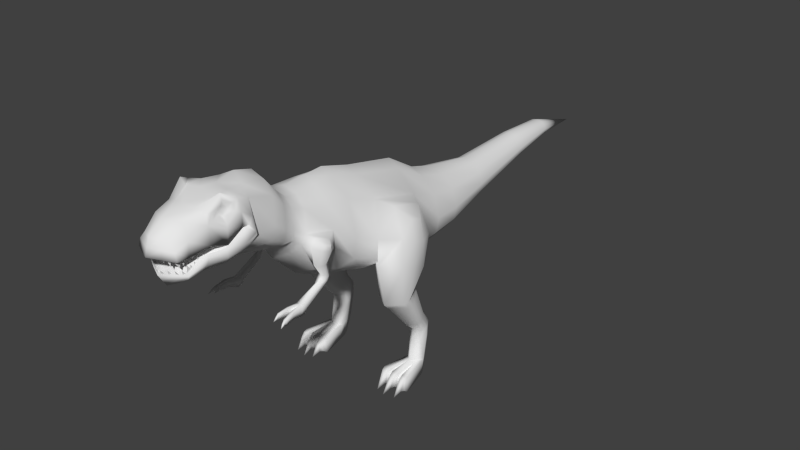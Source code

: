 # Source: tREX.blend  (saved by Blender 2.62.0; exported with 4.5.12 LTS)
import bpy
from mathutils import Matrix  # noqa: F401  (used for matrix-valued properties, if any)

bpy.ops.wm.read_factory_settings(use_empty=True)
scene = bpy.context.scene
scene.name = 'Scene'

# ---- collections
col_collection_1 = bpy.data.collections.new('Collection 1'); scene.collection.children.link(col_collection_1)

# ---- materials (node trees are filled in below, after node groups)
mat_material = bpy.data.materials.new('Material')
mat_material.alpha_threshold = 0.0
mat_material.use_transparent_shadow = False
mat_material.roughness = 0.5
mat_material.line_color = (0.0, 0.0, 0.0, 1.0)

# ---- material node trees

# ---- world
world_world = bpy.data.worlds.new('World'); scene.world = world_world
world_world.color = (0.05088, 0.05088, 0.05088)
world_world.use_sun_shadow = False
world_world.sun_shadow_jitter_overblur = 0.0
world_world.cycles.sampling_method = 'MANUAL'
world_world.cycles.sample_map_resolution = 256

# ---- meshes
me_cube = bpy.data.meshes.new('Cube')
me_cube.from_pydata([(3.023, -22.31, 9.109), (2.174, -27.98, 8.141), (2.785, -22.37, 11.44), (1.362, -27.88, 9.546), (2.165, -20.84, 10.77), (3.111, -21.73, 9.088), (3.13, -21.87, 9.084), (2.729, -20.67, 7.701), (2.693, -21.76, 6.945), (3.034, -22.24, 9.039), (2.19, -27.07, 6.658), (1.354, -26.79, 5.86), (0.0, -22.02, 9.731), (0.0, -29.09, 8.303), (0.0, -22.02, 11.77), (0.0, -28.63, 9.794), (0.0, -20.18, 12.14), (0.0, -21.29, 9.231), (0.0, -21.25, 8.799), (0.0, -21.45, 6.464), (0.0, -21.93, 7.96), (0.0, -28.22, 6.453), (0.0, -27.48, 5.257), (2.822, -23.65, 8.064), (2.195, -23.58, 12.12), (0.0, -23.69, 9.393), (0.0, -23.58, 11.98), (2.605, -25.11, 8.513), (2.036, -24.91, 10.79), (0.0, -25.5, 9.027), (0.0, -25.28, 11.26), (2.32, -27.01, 8.196), (1.618, -26.58, 10.53), (0.0, -27.87, 8.548), (0.0, -27.3, 10.84), (2.789, -23.88, 7.912), (2.392, -23.65, 6.433), (0.0, -23.97, 7.757), (0.0, -23.65, 5.711), (2.372, -25.09, 7.82), (1.924, -25.4, 6.358), (0.0, -27.38, 6.802), (0.0, -25.62, 5.613), (3.076, -22.39, 10.4), (1.928, -27.93, 8.844), (3.001, -21.28, 9.625), (3.36, -21.27, 8.392), (3.192, -22.26, 7.715), (1.932, -26.93, 6.259), (0.0, -28.86, 9.048), (0.0, -27.85, 5.855), (2.78, -23.62, 9.361), (2.242, -24.94, 9.978), (2.129, -26.79, 9.363), (2.814, -23.76, 7.071), (2.257, -25.31, 6.914), (2.396, -23.64, 10.25), (2.307, -23.95, 10.48), (2.464, -23.16, 10.57), (2.167, -23.96, 10.8), (2.319, -23.17, 10.95), (2.26, -23.63, 11.11), (2.834, -23.63, 9.765), (2.313, -24.58, 10.22), (2.857, -22.76, 10.53), (2.181, -24.5, 10.82), (2.696, -22.8, 11.2), (2.453, -23.62, 11.62), (1.589, -22.17, 9.42), (1.164, -28.53, 8.222), (1.469, -22.2, 11.71), (0.7577, -28.26, 9.67), (1.284, -20.51, 11.49), (1.632, -21.51, 9.16), (1.642, -21.56, 8.941), (1.514, -21.61, 6.705), (1.594, -22.09, 8.5), (1.172, -27.65, 6.555), (0.7539, -27.14, 5.558), (1.488, -23.67, 8.728), (1.629, -23.58, 11.6), (1.379, -25.31, 8.77), (1.095, -25.09, 11.03), (1.237, -27.44, 8.372), (0.8858, -26.94, 10.68), (1.471, -23.92, 7.835), (1.336, -23.65, 5.97), (1.263, -26.23, 7.311), (0.9879, -25.41, 5.897), (1.041, -28.4, 8.946), (1.043, -27.39, 6.057), (1.594, -19.92, 5.86), (1.32, -18.38, 11.16), (0.0, -20.25, 4.852), (0.0, -18.4, 11.62), (2.999, -19.46, 6.753), (3.041, -19.09, 7.995), (2.369, -18.54, 10.12), (2.239, -17.22, 8.714), (2.789, -17.66, 6.979), (2.754, -17.97, 5.964), (0.0, -17.09, 9.941), (0.0, -18.61, 4.411), (1.383, -17.08, 9.565), (1.606, -18.34, 5.235), (1.604, -17.29, 4.923), (1.403, -16.17, 8.807), (0.0, -17.54, 4.184), (0.0, -16.18, 9.144), (2.633, -16.96, 5.578), (2.664, -16.69, 6.488), (2.172, -16.28, 8.044), (2.312, -15.14, 7.668), (2.914, -15.64, 5.766), (2.876, -16.15, 4.994), (0.0, -15.01, 9.013), (0.0, -16.68, 2.951), (1.373, -15.0, 8.601), (1.618, -16.23, 3.854), (2.301, -13.98, 1.724), (1.238, -12.7, 8.562), (0.0, -14.09, 0.4651), (0.0, -12.78, 9.131), (3.784, -13.56, 4.228), (3.505, -13.11, 5.333), (2.619, -12.74, 7.247), (2.913, -10.66, 7.056), (4.196, -11.08, 3.975), (4.115, -11.39, 2.164), (0.0, -10.7, 9.195), (0.0, -12.19, -0.4298), (0.9115, -10.61, 8.55), (2.451, -11.7, 0.7118), (2.466, -8.591, -0.5248), (0.833, -7.386, 7.519), (0.0, -9.127, -1.493), (0.0, -7.49, 8.229), (4.45, -7.648, 0.6709), (4.547, -8.798, 3.063), (3.016, -7.442, 5.876), (2.861, -1.959, 4.314), (4.072, -1.529, 1.814), (3.995, -3.826, -0.1652), (0.0, -2.014, 7.032), (0.0, -3.305, -2.7), (0.9727, -1.893, 6.212), (2.086, -3.302, -1.891), (2.346, 0.1965, -1.687), (1.237, 1.26, 4.453), (0.0, 0.182, -2.349), (0.0, 1.167, 5.079), (3.544, 0.4984, -0.2786), (3.603, 0.8024, 1.096), (2.678, 1.209, 3.004), (2.547, 4.145, 2.505), (3.302, 3.812, 0.9457), (3.254, 3.564, -0.177), (0.0, 4.11, 4.199), (0.0, 3.306, -1.868), (1.37, 4.186, 3.688), (2.275, 3.317, -1.327), (1.527, 9.065, -0.4445), (0.9285, 9.639, 2.87), (0.0, 9.057, -0.8023), (0.0, 9.589, 3.208), (2.174, 9.228, 0.3155), (2.205, 9.392, 1.057), (1.707, 9.612, 2.088), (1.207, 17.04, 2.813), (1.532, 16.99, 2.13), (1.511, 16.95, 1.637), (0.0, 16.93, 3.532), (0.0, 16.94, 0.9022), (0.7014, 16.99, 3.319), (1.091, 16.91, 1.133), (0.8025, 22.11, 1.9), (0.5727, 22.15, 3.191), (0.0, 22.12, 1.764), (0.0, 22.11, 3.317), (1.051, 22.13, 2.198), (1.063, 22.15, 2.489), (0.8714, 22.18, 2.892), (0.0, 28.15, 1.511), (5.491, -4.246, 3.614), (6.204, -4.706, 1.837), (6.164, -5.868, 2.194), (5.526, -5.534, 4.024), (4.26, -3.102, 4.298), (5.549, -3.132, 1.826), (5.623, -6.886, 2.629), (4.355, -6.488, 5.284), (6.134, -7.4, 0.3641), (5.511, -3.501, -0.7597), (6.164, -5.868, -0.3909), (6.204, -4.706, -0.7481), (2.085, -4.556, -0.5419), (4.072, -2.188, -0.7714), (4.547, -8.912, 0.478), (2.366, -6.918, -0.0252), (3.252, -7.261, -3.582), (4.699, -8.227, -3.645), (3.931, -4.666, -2.343), (3.424, -6.07, -3.127), (5.91, -6.067, -3.242), (6.192, -6.683, -3.415), (5.293, -5.106, -2.931), (6.022, -7.257, -3.514), (6.022, -6.722, -4.049), (5.293, -4.571, -3.466), (6.192, -6.148, -3.95), (5.91, -5.532, -3.777), (3.441, -5.534, -3.661), (3.948, -4.13, -2.876), (4.699, -7.692, -4.18), (3.269, -6.725, -4.115), (3.891, -4.689, -6.919), (4.791, -5.293, -7.038), (4.313, -3.143, -5.97), (3.996, -3.972, -6.555), (5.555, -3.966, -6.643), (5.733, -4.34, -6.792), (5.166, -3.385, -6.384), (5.626, -4.694, -6.892), (5.412, -4.083, -7.806), (5.15, -2.562, -7.574), (5.675, -3.504, -7.777), (5.51, -3.137, -7.707), (4.089, -3.125, -7.622), (4.387, -2.27, -7.235), (4.803, -4.415, -7.834), (3.986, -3.841, -7.827), (4.02, -3.856, -8.778), (4.803, -4.426, -8.703), (4.428, -2.218, -8.417), (4.126, -3.118, -8.677), (5.51, -3.144, -8.761), (5.675, -3.517, -8.778), (5.15, -2.556, -8.712), (5.402, -4.064, -8.699), (5.283, -4.853, -12.56), (5.15, -3.268, -12.52), (5.675, -4.229, -12.58), (5.51, -3.856, -12.57), (4.261, -3.822, -12.48), (4.564, -3.161, -12.44), (4.732, -5.138, -12.51), (4.155, -4.56, -12.58), (5.329, -4.495, -11.04), (5.675, -3.943, -11.06), (4.732, -4.852, -10.98), (5.51, -3.57, -11.04), (5.15, -2.982, -10.99), (4.509, -2.639, -10.85), (4.207, -3.54, -10.96), (4.101, -4.277, -11.06), (3.611, -7.029, -11.09), (3.597, -6.983, -12.64), (4.414, -6.93, -12.7), (4.411, -6.941, -11.08), (4.702, -7.17, -11.06), (4.698, -7.149, -12.61), (5.383, -7.198, -12.61), (5.375, -7.181, -11.06), (5.677, -7.034, -11.15), (5.623, -7.017, -12.79), (6.35, -7.015, -12.67), (6.296, -7.027, -11.12), (4.076, -8.587, -12.6), (6.035, -8.591, -12.63), (4.951, -8.829, -12.64), (3.875, -7.808, -11.49), (4.272, -7.764, -11.48), (4.273, -7.758, -12.29), (3.868, -7.785, -12.26), (4.831, -7.999, -11.58), (5.159, -8.004, -11.58), (5.163, -8.013, -12.33), (4.829, -7.989, -12.34), (5.875, -7.812, -11.53), (6.182, -7.809, -11.52), (6.209, -7.803, -12.28), (5.848, -7.804, -12.34), (3.72, -7.42, -11.18), (4.341, -7.351, -11.17), (4.343, -7.343, -12.43), (3.71, -7.385, -12.38), (4.776, -7.558, -11.2), (5.257, -7.566, -11.2), (5.263, -7.578, -12.31), (4.773, -7.543, -12.31), (5.786, -7.423, -11.23), (6.265, -7.418, -11.21), (6.308, -7.409, -12.41), (5.744, -7.411, -12.5), (4.449, -14.43, 4.303), (4.522, -14.49, 4.823), (4.262, -14.98, 4.912), (4.23, -15.23, 4.458), (4.005, -14.13, 5.141), (4.116, -13.69, 4.266), (3.553, -15.8, 4.827), (3.597, -15.32, 5.491), (3.675, -15.66, 3.185), (3.994, -14.43, 3.133), (4.058, -15.3, 3.051), (4.182, -14.84, 3.064), (3.53, -14.67, 2.945), (3.401, -15.49, 2.997), (3.466, -14.98, 2.208), (3.406, -14.55, 2.095), (4.059, -14.43, 1.827), (3.979, -14.72, 1.854), (3.937, -14.16, 1.84), (3.732, -14.94, 1.967), (3.736, -15.05, 1.681), (3.933, -14.35, 1.39), (3.973, -14.87, 1.527), (4.049, -14.6, 1.437), (3.413, -14.98, 1.133), (3.481, -15.5, 1.352), (3.29, -17.47, 0.3744), (3.289, -17.06, -0.01213), (4.049, -17.09, -0.007261), (4.033, -17.48, 0.1931), (3.692, -16.91, -0.1479), (3.667, -17.42, 0.3781), (3.685, -17.71, -0.4608), (3.701, -17.05, -0.335), (4.033, -17.66, -0.5291), (4.049, -17.21, -0.3793), (3.386, -17.18, -0.3641), (3.311, -17.75, -0.4918), (4.262, -20.25, -0.3845), (3.459, -20.25, -0.03512), (3.924, -18.61, 0.4503), (4.156, -18.64, 0.3081), (3.937, -18.76, -0.1979), (4.156, -18.71, -0.2445), (3.371, -18.63, 0.5616), (3.594, -18.6, 0.5672), (3.384, -18.76, -0.05713), (3.606, -18.74, -0.03347), (4.053, -19.68, 0.1673), (4.247, -19.66, 0.04914), (4.064, -19.62, -0.2512), (4.247, -19.54, -0.4032), (3.381, -19.67, 0.4834), (3.557, -19.65, 0.4961), (3.391, -19.6, -0.01031), (3.567, -19.59, 0.01282), (3.404, -19.97, 0.2291), (3.523, -19.95, 0.2386), (3.41, -19.93, 0.0279), (3.529, -19.93, 0.04399), (4.146, -19.99, -0.07509), (4.266, -19.97, -0.147), (4.153, -19.95, -0.2797), (4.266, -19.92, -0.293), (-1.777, -27.45, 7.302), (-1.741, -28.13, 8.253), (-2.007, -27.64, 8.341), (-2.053, -27.23, 8.409), (-1.918, -27.58, 8.241), (-1.879, -27.19, 7.463), (-1.879, -26.82, 7.735), (-1.992, -27.16, 8.377), (-2.053, -26.82, 8.546), (-2.053, -26.37, 8.646), (-2.053, -26.95, 8.477), (-1.879, -26.31, 7.72), (-1.879, -25.93, 7.955), (-2.053, -26.34, 8.614), (-2.053, -25.85, 8.756), (-2.053, -25.48, 8.832), (-2.053, -25.92, 8.663), (-1.879, -25.57, 8.048), (-1.371, -27.97, 7.523), (-1.212, -28.29, 8.345), (-1.576, -28.12, 8.514), (-0.6056, -27.68, 6.23), (-0.9742, -27.5, 6.401), (-0.7672, -27.86, 6.98), (-0.2664, -28.15, 6.943), (-0.4809, -27.77, 6.378), (-0.09812, -27.92, 6.208), (-1.973, -25.45, 7.787), (-1.926, -25.07, 7.17), (-1.868, -25.5, 6.987), (-1.868, -26.0, 6.952), (-1.926, -25.57, 7.134), (-1.973, -25.95, 7.752), (-1.973, -26.31, 7.519), (-1.926, -25.93, 6.901), (-1.868, -26.36, 6.719), (-1.868, -26.71, 6.593), (-1.926, -26.28, 6.776), (-1.973, -26.67, 7.393), (-1.973, -26.97, 7.447), (-1.926, -26.59, 6.829), (-1.868, -27.02, 6.647), (-1.581, -27.09, 6.289), (-1.935, -26.81, 6.471), (-1.782, -27.35, 7.089), (-1.321, -27.66, 7.053), (-1.542, -27.26, 6.471), (-1.149, -27.31, 6.271), (-0.9908, -28.42, 8.617), (-0.5672, -28.53, 8.387), (-0.9491, -28.21, 7.809), (-0.297, -28.36, 7.794), (-0.1439, -28.77, 8.633), (-0.7194, -28.57, 8.718)], [], [(2, 43, 45, 4), (43, 0, 5, 45), (4, 45, 46, 7), (45, 5, 6, 46), (7, 46, 47, 8), (46, 6, 9, 47), (0, 43, 51, 23), (52, 27, 23, 51), (32, 53, 52, 28), (53, 31, 27, 52), (3, 44, 53, 32), (44, 1, 31, 53), (35, 54, 47, 9), (54, 36, 8, 47), (39, 55, 54, 35), (55, 40, 36, 54), (10, 48, 55, 39), (48, 11, 40, 55), (59, 57, 56, 61), (61, 56, 58, 60), (51, 62, 63, 52), (62, 56, 57, 63), (43, 64, 62, 51), (64, 58, 56, 62), (52, 63, 65, 28), (63, 57, 59, 65), (2, 66, 64, 43), (66, 60, 58, 64), (28, 65, 67, 24), (65, 59, 61, 67), (24, 67, 66, 2), (67, 61, 60, 66), (14, 70, 72, 16), (70, 2, 4, 72), (0, 68, 73, 5), (68, 12, 17, 73), (5, 73, 74, 6), (73, 17, 18, 74), (6, 74, 76, 9), (74, 18, 20, 76), (68, 0, 23, 79), (79, 25, 12, 68), (26, 80, 70, 14), (80, 24, 2, 70), (25, 79, 81, 29), (79, 23, 27, 81), (30, 82, 80, 26), (82, 28, 24, 80), (33, 83, 69, 13), (83, 31, 1, 69), (29, 81, 83, 33), (81, 27, 31, 83), (34, 84, 82, 30), (84, 32, 28, 82), (15, 71, 84, 34), (71, 3, 32, 84), (37, 85, 76, 20), (85, 35, 9, 76), (36, 86, 75, 8), (86, 38, 19, 75), (41, 87, 85, 37), (87, 39, 35, 85), (21, 77, 87, 41), (77, 10, 39, 87), (40, 88, 86, 36), (88, 42, 38, 86), (11, 78, 88, 40), (78, 22, 42, 88), (49, 89, 71, 15), (89, 44, 3, 71), (13, 69, 89, 49), (69, 1, 44, 89), (50, 90, 77, 21), (90, 48, 10, 77), (22, 78, 90, 50), (78, 11, 48, 90), (75, 19, 93, 91), (8, 75, 91, 95), (16, 72, 92, 94), (72, 4, 97, 92), (7, 8, 95, 96), (4, 7, 96, 97), (97, 96, 99, 98), (96, 95, 100, 99), (92, 97, 98, 103), (94, 92, 103, 101), (95, 91, 104, 100), (91, 93, 102, 104), (104, 102, 107, 105), (100, 104, 105, 109), (101, 103, 106, 108), (103, 98, 111, 106), (99, 100, 109, 110), (98, 99, 110, 111), (111, 110, 113, 112), (110, 109, 114, 113), (106, 111, 112, 117), (108, 106, 117, 115), (109, 105, 118, 114), (105, 107, 116, 118), (118, 116, 121, 119), (114, 118, 119, 123), (115, 117, 120, 122), (117, 112, 125, 120), (112, 113, 124, 125), (125, 124, 127, 126), (124, 123, 128, 127), (120, 125, 126, 131), (122, 120, 131, 129), (123, 119, 132, 128), (119, 121, 130, 132), (132, 130, 135, 133), (128, 132, 133, 137), (129, 131, 134, 136), (131, 126, 139, 134), (127, 128, 137, 138), (126, 127, 138, 139), (134, 139, 140, 145), (136, 134, 145, 143), (137, 133, 146, 142), (133, 135, 144, 146), (146, 144, 149, 147), (142, 146, 147, 151), (143, 145, 148, 150), (145, 140, 153, 148), (141, 142, 151, 152), (140, 141, 152, 153), (153, 152, 155, 154), (152, 151, 156, 155), (148, 153, 154, 159), (150, 148, 159, 157), (151, 147, 160, 156), (147, 149, 158, 160), (160, 158, 163, 161), (156, 160, 161, 165), (157, 159, 162, 164), (159, 154, 167, 162), (155, 156, 165, 166), (154, 155, 166, 167), (167, 166, 169, 168), (166, 165, 170, 169), (162, 167, 168, 173), (164, 162, 173, 171), (165, 161, 174, 170), (161, 163, 172, 174), (174, 172, 177, 175), (170, 174, 175, 179), (171, 173, 176, 178), (173, 168, 181, 176), (169, 170, 179, 180), (168, 169, 180, 181), (181, 180, 182), (180, 179, 182), (176, 181, 182), (178, 176, 182), (179, 175, 182), (175, 177, 182), (183, 186, 185, 184), (140, 187, 188, 141), (187, 183, 184, 188), (138, 189, 190, 139), (189, 185, 186, 190), (139, 190, 187, 140), (190, 186, 183, 187), (185, 189, 191, 193), (189, 138, 197, 191), (188, 184, 194, 192), (141, 188, 192, 196), (184, 185, 193, 194), (142, 141, 196, 195), (137, 142, 195, 198), (138, 137, 198, 197), (197, 198, 199, 200), (198, 195, 202, 199), (195, 196, 201, 202), (194, 193, 204, 203), (196, 192, 205, 201), (192, 194, 203, 205), (191, 197, 200, 206), (193, 191, 206, 204), (204, 206, 207, 209), (206, 200, 213, 207), (205, 203, 210, 208), (201, 205, 208, 212), (203, 204, 209, 210), (202, 201, 212, 211), (199, 202, 211, 214), (200, 199, 214, 213), (213, 214, 215, 216), (214, 211, 218, 215), (211, 212, 217, 218), (210, 209, 220, 219), (212, 208, 221, 217), (208, 210, 219, 221), (207, 213, 216, 222), (209, 207, 222, 220), (220, 222, 223, 225), (222, 216, 229, 223), (221, 219, 226, 224), (217, 221, 224, 228), (219, 220, 225, 226), (218, 217, 228, 227), (215, 218, 227, 230), (216, 215, 230, 229), (229, 230, 231, 232), (230, 227, 234, 231), (227, 228, 233, 234), (226, 225, 236, 235), (228, 224, 237, 233), (224, 226, 235, 237), (223, 229, 232, 238), (225, 223, 238, 236), (238, 247, 248, 236), (232, 249, 247, 238), (235, 250, 251, 237), (250, 242, 240, 251), (237, 251, 252, 233), (251, 240, 244, 252), (236, 248, 250, 235), (248, 241, 242, 250), (233, 252, 253, 234), (252, 244, 243, 253), (234, 253, 254, 231), (253, 243, 246, 254), (231, 254, 249, 232), (246, 256, 255, 254), (245, 257, 256, 246), (249, 258, 257, 245), (254, 255, 258, 249), (245, 260, 259, 249), (239, 261, 260, 245), (247, 262, 261, 239), (249, 259, 262, 247), (239, 264, 263, 247), (241, 265, 264, 239), (248, 266, 265, 241), (247, 263, 266, 248), (270, 267, 271), (271, 267, 272), (272, 267, 273), (273, 267, 270), (274, 269, 275), (275, 269, 276), (276, 269, 277), (277, 269, 274), (278, 268, 279), (279, 268, 280), (280, 268, 281), (281, 268, 278), (255, 282, 283, 258), (282, 270, 271, 283), (258, 283, 284, 257), (283, 271, 272, 284), (257, 284, 285, 256), (284, 272, 273, 285), (256, 285, 282, 255), (285, 273, 270, 282), (259, 286, 287, 262), (286, 274, 275, 287), (262, 287, 288, 261), (287, 275, 276, 288), (261, 288, 289, 260), (288, 276, 277, 289), (260, 289, 286, 259), (289, 277, 274, 286), (263, 290, 291, 266), (290, 278, 279, 291), (266, 291, 292, 265), (291, 279, 280, 292), (265, 292, 293, 264), (292, 280, 281, 293), (264, 293, 290, 263), (293, 281, 278, 290), (294, 295, 296, 297), (124, 298, 299, 123), (298, 295, 294, 299), (114, 300, 301, 113), (300, 297, 296, 301), (113, 301, 298, 124), (301, 296, 295, 298), (300, 114, 307, 302), (297, 300, 302, 304), (123, 299, 303, 306), (299, 294, 305, 303), (294, 297, 304, 305), (114, 123, 306, 307), (307, 306, 309, 308), (305, 304, 311, 310), (303, 305, 310, 312), (306, 303, 312, 309), (304, 302, 313, 311), (302, 307, 308, 313), (313, 308, 319, 314), (311, 313, 314, 316), (309, 312, 315, 318), (312, 310, 317, 315), (310, 311, 316, 317), (308, 309, 318, 319), (319, 318, 321, 320), (317, 316, 323, 322), (315, 317, 322, 324), (318, 315, 324, 321), (316, 314, 325, 323), (314, 319, 320, 325), (321, 324, 327, 330), (324, 322, 329, 327), (322, 323, 328, 329), (320, 321, 330, 331), (325, 334, 335, 323), (326, 336, 334, 325), (328, 337, 336, 326), (323, 335, 337, 328), (320, 338, 339, 325), (331, 340, 338, 320), (326, 341, 340, 331), (325, 339, 341, 326), (334, 342, 343, 335), (336, 344, 342, 334), (337, 345, 344, 336), (335, 343, 345, 337), (338, 346, 347, 339), (340, 348, 346, 338), (341, 349, 348, 340), (339, 347, 349, 341), (346, 350, 351, 347), (350, 333, 351), (348, 352, 350, 346), (352, 333, 350), (349, 353, 352, 348), (353, 333, 352), (347, 351, 353, 349), (351, 333, 353), (342, 354, 355, 343), (354, 332, 355), (344, 356, 354, 342), (356, 332, 354), (345, 357, 356, 344), (357, 332, 356), (343, 355, 357, 345), (355, 332, 357), (326, 327, 329, 328), (326, 331, 330, 327), (243, 244, 245, 246), (239, 245, 244, 240), (239, 240, 242, 241), (358, 359, 360), (363, 362, 361), (364, 365, 366), (369, 368, 367), (370, 371, 372), (375, 374, 373), (376, 377, 378), (381, 380, 379), (382, 383, 384), (385, 386, 387), (390, 389, 388), (391, 392, 393), (396, 395, 394), (397, 398, 399), (402, 401, 400), (403, 404, 405), (408, 407, 406), (409, 410, 411)])
me_cube.polygons.foreach_set('use_smooth', [True] * 363)
_uv = me_cube.uv_layers.new(name='UVMap')
_uv.uv.foreach_set('vector', [0.8134, 0.6706, 0.8106, 0.6379, 0.8489, 0.6075, 0.874, 0.6627, 0.8106, 0.6379, 0.8049, 0.5942, 0.8268, 0.5888, 0.8489, 0.6075, 0.874, 0.6627, 0.8489, 0.6075, 0.8505, 0.5596, 0.8885, 0.5349, 0.8489, 0.6075, 0.8268, 0.5888, 0.8267, 0.583, 0.8505, 0.5596, 0.8885, 0.5349, 0.8505, 0.5596, 0.8201, 0.528, 0.8466, 0.4938, 0.8505, 0.5596, 0.8267, 0.583, 0.8117, 0.58, 0.8201, 0.528, 0.8049, 0.5942, 0.8106, 0.6379, 0.762, 0.6153, 0.7477, 0.5724, 0.7245, 0.653, 0.7036, 0.6039, 0.7477, 0.5724, 0.762, 0.6153, 0.6755, 0.6913, 0.6573, 0.6525, 0.7245, 0.653, 0.7351, 0.682, 0.6573, 0.6525, 0.6365, 0.6166, 0.7036, 0.6039, 0.7245, 0.653, 0.6217, 0.6808, 0.6148, 0.6513, 0.6573, 0.6525, 0.6755, 0.6913, 0.6148, 0.6513, 0.6039, 0.6283, 0.6365, 0.6166, 0.6573, 0.6525, 0.7548, 0.5263, 0.7648, 0.4952, 0.8201, 0.528, 0.8117, 0.58, 0.7648, 0.4952, 0.7704, 0.4668, 0.8466, 0.4938, 0.8201, 0.528, 0.7064, 0.5133, 0.7023, 0.4758, 0.7648, 0.4952, 0.7548, 0.5263, 0.7023, 0.4758, 0.7006, 0.4486, 0.7704, 0.4668, 0.7648, 0.4952, 0.6329, 0.4582, 0.6411, 0.4411, 0.7023, 0.4758, 0.7064, 0.5133, 0.6411, 0.4411, 0.6476, 0.4152, 0.7006, 0.4486, 0.7023, 0.4758, 0.7644, 0.6671, 0.7612, 0.6579, 0.7679, 0.6484, 0.7762, 0.6705, 0.7762, 0.6705, 0.7679, 0.6484, 0.7836, 0.6531, 0.7853, 0.6635, 0.762, 0.6153, 0.7666, 0.6286, 0.7393, 0.6559, 0.7245, 0.653, 0.7666, 0.6286, 0.7679, 0.6484, 0.7612, 0.6579, 0.7393, 0.6559, 0.8106, 0.6379, 0.7983, 0.6455, 0.7666, 0.6286, 0.762, 0.6153, 0.7983, 0.6455, 0.7836, 0.6531, 0.7679, 0.6484, 0.7666, 0.6286, 0.7245, 0.653, 0.7393, 0.6559, 0.7494, 0.6754, 0.7351, 0.682, 0.7393, 0.6559, 0.7612, 0.6579, 0.7644, 0.6671, 0.7494, 0.6754, 0.8134, 0.6706, 0.8001, 0.6659, 0.7983, 0.6455, 0.8106, 0.6379, 0.8001, 0.6659, 0.7853, 0.6635, 0.7836, 0.6531, 0.7983, 0.6455, 0.7351, 0.682, 0.7494, 0.6754, 0.7826, 0.6817, 0.7866, 0.6924, 0.7494, 0.6754, 0.7644, 0.6671, 0.7762, 0.6705, 0.7826, 0.6817, 0.7866, 0.6924, 0.7826, 0.6817, 0.8001, 0.6659, 0.8134, 0.6706, 0.7826, 0.6817, 0.7762, 0.6705, 0.7853, 0.6635, 0.8001, 0.6659, 0.836, 0.7631, 0.8254, 0.712, 0.8893, 0.7072, 0.9069, 0.7612, 0.8254, 0.712, 0.8134, 0.6706, 0.874, 0.6627, 0.8893, 0.7072, 0.1771, 0.6699, 0.1787, 0.7, 0.1637, 0.7004, 0.1651, 0.6694, 0.1787, 0.7, 0.1815, 0.7332, 0.1637, 0.7346, 0.1637, 0.7004, 0.1651, 0.6694, 0.1637, 0.7004, 0.1591, 0.6997, 0.1613, 0.6678, 0.1637, 0.7004, 0.1637, 0.7346, 0.155, 0.7344, 0.1591, 0.6997, 0.1613, 0.6678, 0.1591, 0.6997, 0.1445, 0.6983, 0.1534, 0.6676, 0.1591, 0.6997, 0.155, 0.7344, 0.1335, 0.7313, 0.1445, 0.6983, 0.1787, 0.7, 0.1771, 0.6699, 0.2108, 0.663, 0.2126, 0.6935, 0.2126, 0.6935, 0.2152, 0.7266, 0.1815, 0.7332, 0.1787, 0.7, 0.7789, 0.7657, 0.78, 0.7097, 0.8254, 0.712, 0.836, 0.7631, 0.78, 0.7097, 0.7866, 0.6924, 0.8134, 0.6706, 0.8254, 0.712, 0.2152, 0.7266, 0.2126, 0.6935, 0.2462, 0.6942, 0.2522, 0.7223, 0.2126, 0.6935, 0.2108, 0.663, 0.2411, 0.6692, 0.2462, 0.6942, 0.7154, 0.7539, 0.7251, 0.7156, 0.78, 0.7097, 0.7789, 0.7657, 0.7251, 0.7156, 0.7351, 0.682, 0.7866, 0.6924, 0.78, 0.7097, 0.3006, 0.7173, 0.2902, 0.6928, 0.3125, 0.6923, 0.3254, 0.7148, 0.2902, 0.6928, 0.2802, 0.6713, 0.2999, 0.6727, 0.3125, 0.6923, 0.2522, 0.7223, 0.2462, 0.6942, 0.2902, 0.6928, 0.3006, 0.7173, 0.2462, 0.6942, 0.2411, 0.6692, 0.2802, 0.6713, 0.2902, 0.6928, 0.6453, 0.7438, 0.6613, 0.7149, 0.7251, 0.7156, 0.7154, 0.7539, 0.6613, 0.7149, 0.6755, 0.6913, 0.7351, 0.682, 0.7251, 0.7156, 0.5897, 0.7243, 0.6068, 0.7003, 0.6613, 0.7149, 0.6453, 0.7438, 0.6068, 0.7003, 0.6217, 0.6808, 0.6755, 0.6913, 0.6613, 0.7149, 0.09434, 0.7181, 0.1046, 0.6898, 0.1445, 0.6983, 0.1335, 0.7313, 0.1046, 0.6898, 0.1134, 0.6644, 0.1534, 0.6676, 0.1445, 0.6983, 0.7704, 0.4668, 0.7714, 0.4227, 0.8562, 0.4423, 0.8466, 0.4938, 0.7714, 0.4227, 0.7742, 0.3698, 0.8647, 0.3808, 0.8562, 0.4423, 0.02572, 0.6976, 0.05709, 0.6799, 0.1046, 0.6898, 0.09434, 0.7181, 0.05709, 0.6799, 0.0875, 0.6651, 0.1134, 0.6644, 0.1046, 0.6898, 0.00791, 0.6926, 0.02537, 0.6728, 0.05709, 0.6799, 0.02572, 0.6976, 0.02537, 0.6728, 0.04185, 0.6558, 0.0875, 0.6651, 0.05709, 0.6799, 0.7006, 0.4486, 0.7025, 0.4062, 0.7714, 0.4227, 0.7704, 0.4668, 0.7025, 0.4062, 0.6968, 0.3651, 0.7742, 0.3698, 0.7714, 0.4227, 0.6476, 0.4152, 0.6359, 0.3887, 0.7025, 0.4062, 0.7006, 0.4486, 0.6359, 0.3887, 0.6236, 0.3567, 0.6968, 0.3651, 0.7025, 0.4062, 0.5677, 0.708, 0.5928, 0.6771, 0.6068, 0.7003, 0.5897, 0.7243, 0.5928, 0.6771, 0.6148, 0.6513, 0.6217, 0.6808, 0.6068, 0.7003, 0.546, 0.6914, 0.5759, 0.6573, 0.5928, 0.6771, 0.5677, 0.708, 0.5759, 0.6573, 0.6039, 0.6283, 0.6148, 0.6513, 0.5928, 0.6771, 0.5986, 0.369, 0.6213, 0.4082, 0.6041, 0.423, 0.5738, 0.3813, 0.6213, 0.4082, 0.6411, 0.4411, 0.6329, 0.4582, 0.6041, 0.423, 0.6236, 0.3567, 0.6359, 0.3887, 0.6213, 0.4082, 0.5986, 0.369, 0.6359, 0.3887, 0.6476, 0.4152, 0.6411, 0.4411, 0.6213, 0.4082, 0.8562, 0.4423, 0.8647, 0.3808, 0.9422, 0.3658, 0.9324, 0.4405, 0.8466, 0.4938, 0.8562, 0.4423, 0.9324, 0.4405, 0.9445, 0.5052, 0.9069, 0.7612, 0.8893, 0.7072, 0.9706, 0.6949, 0.9757, 0.7474, 0.8893, 0.7072, 0.874, 0.6627, 0.9639, 0.6405, 0.9706, 0.6949, 0.8885, 0.5349, 0.8466, 0.4938, 0.9445, 0.5052, 0.9527, 0.5534, 0.874, 0.6627, 0.8885, 0.5349, 0.9527, 0.5534, 0.9639, 0.6405, 0.02141, 0.241, 0.0212, 0.1943, 0.05637, 0.1794, 0.05882, 0.2221, 0.0212, 0.1943, 0.0186, 0.1681, 0.05339, 0.1557, 0.05637, 0.1794, 0.02183, 0.2712, 0.02141, 0.241, 0.05882, 0.2221, 0.05993, 0.2493, 0.0277, 0.2993, 0.02183, 0.2712, 0.05993, 0.2493, 0.06652, 0.2794, 0.0186, 0.1681, 0.009469, 0.1338, 0.04451, 0.1257, 0.05339, 0.1557, 0.009469, 0.1338, 0.0, 0.09487, 0.03483, 0.08768, 0.04451, 0.1257, 0.04451, 0.1257, 0.03483, 0.08768, 0.05746, 0.08295, 0.06827, 0.1203, 0.05339, 0.1557, 0.04451, 0.1257, 0.06827, 0.1203, 0.07827, 0.1489, 0.06652, 0.2794, 0.05993, 0.2493, 0.08534, 0.2389, 0.08973, 0.2705, 0.05993, 0.2493, 0.05882, 0.2221, 0.08407, 0.2129, 0.08534, 0.2389, 0.05637, 0.1794, 0.05339, 0.1557, 0.07827, 0.1489, 0.08117, 0.1723, 0.05882, 0.2221, 0.05637, 0.1794, 0.08117, 0.1723, 0.08407, 0.2129, 0.08407, 0.2129, 0.08117, 0.1723, 0.109, 0.1605, 0.1118, 0.2075, 0.08117, 0.1723, 0.07827, 0.1489, 0.1017, 0.1411, 0.109, 0.1605, 0.08534, 0.2389, 0.08407, 0.2129, 0.1118, 0.2075, 0.1125, 0.2375, 0.08973, 0.2705, 0.08534, 0.2389, 0.1125, 0.2375, 0.113, 0.2677, 0.07827, 0.1489, 0.06827, 0.1203, 0.09744, 0.1035, 0.1017, 0.1411, 0.06827, 0.1203, 0.05746, 0.08295, 0.08321, 0.06524, 0.09744, 0.1035, 0.09744, 0.1035, 0.08321, 0.06524, 0.1486, 0.02685, 0.1587, 0.07909, 0.1017, 0.1411, 0.09744, 0.1035, 0.1587, 0.07909, 0.1623, 0.1368, 0.113, 0.2677, 0.1125, 0.2375, 0.1611, 0.2432, 0.1575, 0.2703, 0.1125, 0.2375, 0.1118, 0.2075, 0.165, 0.2046, 0.1611, 0.2432, 0.1118, 0.2075, 0.109, 0.1605, 0.1657, 0.161, 0.165, 0.2046, 0.165, 0.2046, 0.1657, 0.161, 0.2109, 0.1412, 0.2067, 0.2047, 0.1657, 0.161, 0.1623, 0.1368, 0.2114, 0.1073, 0.2109, 0.1412, 0.1611, 0.2432, 0.165, 0.2046, 0.2067, 0.2047, 0.2023, 0.2526, 0.1575, 0.2703, 0.1611, 0.2432, 0.2023, 0.2526, 0.1987, 0.2744, 0.1623, 0.1368, 0.1587, 0.07909, 0.2049, 0.06592, 0.2114, 0.1073, 0.1587, 0.07909, 0.1486, 0.02685, 0.1901, 0.01347, 0.2049, 0.06592, 0.2049, 0.06592, 0.1901, 0.01347, 0.2555, 0.0, 0.2671, 0.05139, 0.2114, 0.1073, 0.2049, 0.06592, 0.2671, 0.05139, 0.2835, 0.09221, 0.1987, 0.2744, 0.2023, 0.2526, 0.268, 0.2471, 0.2646, 0.2678, 0.2023, 0.2526, 0.2067, 0.2047, 0.2713, 0.1964, 0.268, 0.2471, 0.2109, 0.1412, 0.2114, 0.1073, 0.2835, 0.09221, 0.2553, 0.1323, 0.2067, 0.2047, 0.2109, 0.1412, 0.2553, 0.1323, 0.2713, 0.1964, 0.268, 0.2471, 0.2713, 0.1964, 0.3697, 0.1838, 0.3716, 0.2326, 0.2646, 0.2678, 0.268, 0.2471, 0.3716, 0.2326, 0.3691, 0.2566, 0.2835, 0.09221, 0.2671, 0.05139, 0.3647, 0.04176, 0.347, 0.08562, 0.2671, 0.05139, 0.2555, 0.0, 0.3702, 4.933e-08, 0.3647, 0.04176, 0.3647, 0.04176, 0.3702, 4.933e-08, 0.4375, 0.01433, 0.4277, 0.06042, 0.347, 0.08562, 0.3647, 0.04176, 0.4277, 0.06042, 0.4267, 0.09626, 0.3691, 0.2566, 0.3716, 0.2326, 0.4364, 0.2057, 0.437, 0.233, 0.3716, 0.2326, 0.3697, 0.1838, 0.4346, 0.1655, 0.4364, 0.2057, 0.3804, 0.1292, 0.347, 0.08562, 0.4267, 0.09626, 0.4286, 0.1231, 0.3697, 0.1838, 0.3804, 0.1292, 0.4286, 0.1231, 0.4346, 0.1655, 0.4346, 0.1655, 0.4286, 0.1231, 0.487, 0.1264, 0.4928, 0.1596, 0.4286, 0.1231, 0.4267, 0.09626, 0.4844, 0.1048, 0.487, 0.1264, 0.4364, 0.2057, 0.4346, 0.1655, 0.4928, 0.1596, 0.4945, 0.1919, 0.437, 0.233, 0.4364, 0.2057, 0.4945, 0.1919, 0.4959, 0.2206, 0.4267, 0.09626, 0.4277, 0.06042, 0.4853, 0.07565, 0.4844, 0.1048, 0.4277, 0.06042, 0.4375, 0.01433, 0.4974, 0.03171, 0.4853, 0.07565, 0.4853, 0.07565, 0.4974, 0.03171, 0.6057, 0.0709, 0.598, 0.1009, 0.4844, 0.1048, 0.4853, 0.07565, 0.598, 0.1009, 0.5989, 0.1214, 0.4959, 0.2206, 0.4945, 0.1919, 0.6054, 0.1839, 0.6042, 0.2035, 0.4945, 0.1919, 0.4928, 0.1596, 0.6053, 0.1616, 0.6054, 0.1839, 0.487, 0.1264, 0.4844, 0.1048, 0.5989, 0.1214, 0.6017, 0.1386, 0.4928, 0.1596, 0.487, 0.1264, 0.6017, 0.1386, 0.6053, 0.1616, 0.6053, 0.1616, 0.6017, 0.1386, 0.7493, 0.1675, 0.7498, 0.1864, 0.6017, 0.1386, 0.5989, 0.1214, 0.7484, 0.1497, 0.7493, 0.1675, 0.6054, 0.1839, 0.6053, 0.1616, 0.7498, 0.1864, 0.747, 0.2045, 0.6042, 0.2035, 0.6054, 0.1839, 0.747, 0.2045, 0.7436, 0.2225, 0.5989, 0.1214, 0.598, 0.1009, 0.7493, 0.1321, 0.7484, 0.1497, 0.598, 0.1009, 0.6057, 0.0709, 0.755, 0.1093, 0.7493, 0.1321, 0.7493, 0.1321, 0.755, 0.1093, 0.8816, 0.1356, 0.8762, 0.1529, 0.7484, 0.1497, 0.7493, 0.1321, 0.8762, 0.1529, 0.8738, 0.1688, 0.7436, 0.2225, 0.747, 0.2045, 0.8729, 0.2167, 0.8738, 0.2341, 0.747, 0.2045, 0.7498, 0.1864, 0.8738, 0.2003, 0.8729, 0.2167, 0.7493, 0.1675, 0.7484, 0.1497, 0.8738, 0.1688, 0.8733, 0.1846, 0.7498, 0.1864, 0.7493, 0.1675, 0.8733, 0.1846, 0.8738, 0.2003, 0.8738, 0.2003, 0.8733, 0.1846, 1.0, 0.1833, 0.8733, 0.1846, 0.8738, 0.1688, 1.0, 0.1833, 0.8729, 0.2167, 0.8738, 0.2003, 1.0, 0.1833, 0.8738, 0.2341, 0.8729, 0.2167, 1.0, 0.1833, 0.8738, 0.1688, 0.8762, 0.1529, 1.0, 0.1833, 0.8762, 0.1529, 0.8816, 0.1356, 1.0, 0.1833, 0.3251, 0.147, 0.3077, 0.1507, 0.3079, 0.13, 0.3208, 0.1258, 0.3697, 0.1838, 0.3432, 0.1662, 0.3435, 0.1241, 0.3804, 0.1292, 0.3432, 0.1662, 0.3251, 0.147, 0.3208, 0.1258, 0.3435, 0.1241, 0.2553, 0.1323, 0.2922, 0.1301, 0.2911, 0.1714, 0.2713, 0.1964, 0.2922, 0.1301, 0.3079, 0.13, 0.3077, 0.1507, 0.2911, 0.1714, 0.2713, 0.1964, 0.2911, 0.1714, 0.3432, 0.1662, 0.3697, 0.1838, 0.2911, 0.1714, 0.3077, 0.1507, 0.3251, 0.147, 0.3432, 0.1662, 0.158, 0.5918, 0.1345, 0.5972, 0.1374, 0.5533, 0.1678, 0.5444, 0.1345, 0.5972, 0.09027, 0.6005, 0.09544, 0.55, 0.1374, 0.5533, 0.2098, 0.594, 0.1804, 0.5888, 0.1903, 0.5422, 0.2154, 0.5473, 0.2463, 0.6005, 0.2098, 0.594, 0.2154, 0.5473, 0.2461, 0.5572, 0.1804, 0.5888, 0.158, 0.5918, 0.1678, 0.5444, 0.1903, 0.5422, 0.2735, 0.5599, 0.2463, 0.6005, 0.2461, 0.5572, 0.286, 0.5289, 0.06983, 0.5512, 0.0, 0.5265, 0.02293, 0.493, 0.05788, 0.5126, 0.09027, 0.6005, 0.06983, 0.5512, 0.05788, 0.5126, 0.09544, 0.55, 0.09544, 0.55, 0.05788, 0.5126, 0.09446, 0.4695, 0.1178, 0.4834, 0.05788, 0.5126, 0.02293, 0.493, 0.07392, 0.4595, 0.09446, 0.4695, 0.286, 0.5289, 0.2461, 0.5572, 0.239, 0.4899, 0.2692, 0.4666, 0.1903, 0.5422, 0.1678, 0.5444, 0.1542, 0.4846, 0.168, 0.4861, 0.2461, 0.5572, 0.2154, 0.5473, 0.1967, 0.4885, 0.239, 0.4899, 0.2154, 0.5473, 0.1903, 0.5422, 0.168, 0.4861, 0.1967, 0.4885, 0.1374, 0.5533, 0.09544, 0.55, 0.1178, 0.4834, 0.1436, 0.4844, 0.1678, 0.5444, 0.1374, 0.5533, 0.1436, 0.4844, 0.1542, 0.4846, 0.1542, 0.4846, 0.1436, 0.4844, 0.1498, 0.4733, 0.1611, 0.4721, 0.1436, 0.4844, 0.1178, 0.4834, 0.1212, 0.4718, 0.1498, 0.4733, 0.1967, 0.4885, 0.168, 0.4861, 0.1749, 0.4716, 0.2005, 0.4695, 0.239, 0.4899, 0.1967, 0.4885, 0.2005, 0.4695, 0.2321, 0.4731, 0.168, 0.4861, 0.1542, 0.4846, 0.1611, 0.4721, 0.1749, 0.4716, 0.2692, 0.4666, 0.239, 0.4899, 0.2321, 0.4731, 0.2609, 0.4595, 0.09446, 0.4695, 0.07392, 0.4595, 0.07553, 0.4448, 0.09583, 0.4569, 0.1178, 0.4834, 0.09446, 0.4695, 0.09583, 0.4569, 0.1212, 0.4718, 0.1212, 0.4718, 0.09583, 0.4569, 0.1199, 0.3942, 0.1402, 0.4037, 0.09583, 0.4569, 0.07553, 0.4448, 0.105, 0.388, 0.1199, 0.3942, 0.2609, 0.4595, 0.2321, 0.4731, 0.2188, 0.4066, 0.2391, 0.4003, 0.1749, 0.4716, 0.1611, 0.4721, 0.1714, 0.4022, 0.1811, 0.4019, 0.2321, 0.4731, 0.2005, 0.4695, 0.1976, 0.402, 0.2188, 0.4066, 0.2005, 0.4695, 0.1749, 0.4716, 0.1811, 0.4019, 0.1976, 0.402, 0.1498, 0.4733, 0.1212, 0.4718, 0.1402, 0.4037, 0.1623, 0.4033, 0.1611, 0.4721, 0.1498, 0.4733, 0.1623, 0.4033, 0.1714, 0.4022, 0.1714, 0.4022, 0.1623, 0.4033, 0.1659, 0.3754, 0.181, 0.3742, 0.1623, 0.4033, 0.1402, 0.4037, 0.1465, 0.3739, 0.1659, 0.3754, 0.1976, 0.402, 0.1811, 0.4019, 0.1896, 0.3742, 0.2024, 0.3745, 0.2188, 0.4066, 0.1976, 0.402, 0.2024, 0.3745, 0.2154, 0.379, 0.1811, 0.4019, 0.1714, 0.4022, 0.181, 0.3742, 0.1896, 0.3742, 0.2391, 0.4003, 0.2188, 0.4066, 0.2154, 0.379, 0.2319, 0.3762, 0.1199, 0.3942, 0.105, 0.388, 0.1057, 0.3619, 0.1213, 0.3663, 0.1402, 0.4037, 0.1199, 0.3942, 0.1213, 0.3663, 0.1465, 0.3739, 0.1465, 0.3739, 0.1213, 0.3663, 0.1284, 0.3453, 0.1507, 0.3511, 0.1213, 0.3663, 0.1057, 0.3619, 0.1133, 0.3437, 0.1284, 0.3453, 0.2319, 0.3762, 0.2154, 0.379, 0.2157, 0.3607, 0.2327, 0.3557, 0.1896, 0.3742, 0.181, 0.3742, 0.1805, 0.3525, 0.1887, 0.3534, 0.2154, 0.379, 0.2024, 0.3745, 0.2018, 0.3549, 0.2157, 0.3607, 0.2024, 0.3745, 0.1896, 0.3742, 0.1887, 0.3534, 0.2018, 0.3549, 0.1659, 0.3754, 0.1465, 0.3739, 0.1507, 0.3511, 0.1667, 0.3533, 0.181, 0.3742, 0.1659, 0.3754, 0.1667, 0.3533, 0.1805, 0.3525, 0.1667, 0.3533, 0.1688, 0.303, 0.1813, 0.3053, 0.1805, 0.3525, 0.1507, 0.3511, 0.1555, 0.3012, 0.1688, 0.303, 0.1667, 0.3533, 0.1887, 0.3534, 0.1892, 0.3072, 0.2024, 0.3106, 0.2018, 0.3549, 0.1688, 0.8736, 0.2033, 0.8615, 0.2032, 0.8823, 0.1727, 0.883, 0.2018, 0.3549, 0.2024, 0.3106, 0.2163, 0.315, 0.2157, 0.3607, 0.1727, 0.883, 0.2032, 0.8823, 0.1983, 0.899, 0.1726, 0.8881, 0.1805, 0.3525, 0.1813, 0.3053, 0.1892, 0.3072, 0.1887, 0.3534, 0.1635, 0.8659, 0.2016, 0.8498, 0.2033, 0.8615, 0.1688, 0.8736, 0.2157, 0.3607, 0.2163, 0.315, 0.2344, 0.3106, 0.2327, 0.3557, 0.1726, 0.8881, 0.1983, 0.899, 0.1866, 0.917, 0.1642, 0.8925, 0.1133, 0.3437, 0.1248, 0.3003, 0.1392, 0.2993, 0.1284, 0.3453, 0.1642, 0.8925, 0.1866, 0.917, 0.1737, 0.9332, 0.1493, 0.9001, 0.1284, 0.3453, 0.1392, 0.2993, 0.1555, 0.3012, 0.1507, 0.3511, 0.1737, 0.9332, 0.1232, 0.9671, 0.113, 0.9425, 0.1493, 0.9001, 0.4928, 0.8475, 0.4809, 0.9027, 0.4555, 0.9032, 0.4755, 0.829, 0.1327, 0.8847, 0.1047, 0.9346, 0.07853, 0.9345, 0.0873, 0.9027, 0.1493, 0.9001, 0.113, 0.9425, 0.1047, 0.9346, 0.1327, 0.8847, 0.0873, 0.9027, 0.05875, 0.8852, 0.07422, 0.8693, 0.1327, 0.8847, 0.5103, 0.8395, 0.5101, 0.9121, 0.489, 0.9096, 0.4928, 0.8475, 0.1476, 0.8644, 0.07602, 0.8607, 0.06611, 0.8404, 0.1068, 0.8312, 0.1327, 0.8847, 0.07422, 0.8693, 0.07602, 0.8607, 0.1476, 0.8644, 0.1068, 0.8312, 0.107, 0.7861, 0.1345, 0.7966, 0.1476, 0.8644, 0.5234, 0.8208, 0.5402, 0.9078, 0.5175, 0.9072, 0.5103, 0.8395, 0.1635, 0.8659, 0.1441, 0.7941, 0.167, 0.7743, 0.2016, 0.8498, 0.1476, 0.8644, 0.1345, 0.7966, 0.1441, 0.7941, 0.1635, 0.8659, 0.1035, 0.9503, 0.08747, 0.9671, 0.09922, 0.9466, 0.09922, 0.9466, 0.08747, 0.9671, 0.0869, 0.9492, 0.4745, 0.9312, 0.4679, 0.9584, 0.4619, 0.9315, 0.1044, 0.9629, 0.08747, 0.9671, 0.1035, 0.9503, 0.06247, 0.8653, 0.04235, 0.8597, 0.06329, 0.8609, 0.06329, 0.8609, 0.04235, 0.8597, 0.05586, 0.8525, 0.5019, 0.9401, 0.4939, 0.9666, 0.4916, 0.9389, 0.05295, 0.8711, 0.04235, 0.8597, 0.06247, 0.8653, 0.1344, 0.7827, 0.131, 0.7568, 0.1392, 0.7817, 0.1392, 0.7817, 0.131, 0.7568, 0.1462, 0.7694, 0.537, 0.9352, 0.5291, 0.9612, 0.5257, 0.9349, 0.1225, 0.7747, 0.131, 0.7568, 0.1344, 0.7827, 0.113, 0.9425, 0.1083, 0.9458, 0.1027, 0.9405, 0.1047, 0.9346, 0.1083, 0.9458, 0.1035, 0.9503, 0.09922, 0.9466, 0.1027, 0.9405, 0.1047, 0.9346, 0.1027, 0.9405, 0.08323, 0.9418, 0.07853, 0.9345, 0.1027, 0.9405, 0.09922, 0.9466, 0.0869, 0.9492, 0.08323, 0.9418, 0.4809, 0.9027, 0.4775, 0.9178, 0.4579, 0.9182, 0.4555, 0.9032, 0.4775, 0.9178, 0.4745, 0.9312, 0.4619, 0.9315, 0.4579, 0.9182, 0.1232, 0.9671, 0.1134, 0.9645, 0.1083, 0.9458, 0.113, 0.9425, 0.1134, 0.9645, 0.1044, 0.9629, 0.1035, 0.9503, 0.1083, 0.9458, 0.07422, 0.8693, 0.06936, 0.8671, 0.07061, 0.8615, 0.07602, 0.8607, 0.06936, 0.8671, 0.06247, 0.8653, 0.06329, 0.8609, 0.07061, 0.8615, 0.07602, 0.8607, 0.07061, 0.8615, 0.06233, 0.848, 0.06611, 0.8404, 0.07061, 0.8615, 0.06329, 0.8609, 0.05586, 0.8525, 0.06233, 0.848, 0.5101, 0.9121, 0.5056, 0.9268, 0.4905, 0.925, 0.489, 0.9096, 0.5056, 0.9268, 0.5019, 0.9401, 0.4916, 0.9389, 0.4905, 0.925, 0.05875, 0.8852, 0.05764, 0.8772, 0.06936, 0.8671, 0.07422, 0.8693, 0.05764, 0.8772, 0.05295, 0.8711, 0.06247, 0.8653, 0.06936, 0.8671, 0.1345, 0.7966, 0.1352, 0.7901, 0.1416, 0.7885, 0.1441, 0.7941, 0.1352, 0.7901, 0.1344, 0.7827, 0.1392, 0.7817, 0.1416, 0.7885, 0.1441, 0.7941, 0.1416, 0.7885, 0.156, 0.7721, 0.167, 0.7743, 0.1416, 0.7885, 0.1392, 0.7817, 0.1462, 0.7694, 0.156, 0.7721, 0.5402, 0.9078, 0.5398, 0.9224, 0.5221, 0.922, 0.5175, 0.9072, 0.5398, 0.9224, 0.537, 0.9352, 0.5257, 0.9349, 0.5221, 0.922, 0.107, 0.7861, 0.1153, 0.7805, 0.1352, 0.7901, 0.1345, 0.7966, 0.1153, 0.7805, 0.1225, 0.7747, 0.1344, 0.7827, 0.1352, 0.7901, 0.3964, 0.5118, 0.389, 0.5215, 0.3773, 0.5198, 0.3753, 0.5071, 0.415, 0.565, 0.3939, 0.538, 0.4137, 0.5205, 0.424, 0.5254, 0.3939, 0.538, 0.389, 0.5215, 0.3964, 0.5118, 0.4137, 0.5205, 0.3266, 0.5167, 0.3498, 0.5124, 0.3586, 0.5332, 0.338, 0.5459, 0.3498, 0.5124, 0.3753, 0.5071, 0.3773, 0.5198, 0.3586, 0.5332, 0.338, 0.5459, 0.3586, 0.5332, 0.3939, 0.538, 0.415, 0.565, 0.3586, 0.5332, 0.3773, 0.5198, 0.389, 0.5215, 0.3939, 0.538, 0.3498, 0.5124, 0.3266, 0.5167, 0.3595, 0.4587, 0.3659, 0.4676, 0.3753, 0.5071, 0.3498, 0.5124, 0.3659, 0.4676, 0.3823, 0.4655, 0.424, 0.5254, 0.4137, 0.5205, 0.4175, 0.4716, 0.4388, 0.4618, 0.4137, 0.5205, 0.3964, 0.5118, 0.3994, 0.4673, 0.4175, 0.4716, 0.3964, 0.5118, 0.3753, 0.5071, 0.3823, 0.4655, 0.3994, 0.4673, 0.3266, 0.5167, 0.2932, 0.4393, 0.3443, 0.4397, 0.3595, 0.4587, 0.3595, 0.4587, 0.3443, 0.4397, 0.3556, 0.4137, 0.3719, 0.4227, 0.3994, 0.4673, 0.3823, 0.4655, 0.4026, 0.417, 0.4142, 0.4205, 0.4175, 0.4716, 0.3994, 0.4673, 0.4142, 0.4205, 0.423, 0.423, 0.4388, 0.4618, 0.4175, 0.4716, 0.423, 0.423, 0.4428, 0.4281, 0.3823, 0.4655, 0.3659, 0.4676, 0.3875, 0.4157, 0.4026, 0.417, 0.3659, 0.4676, 0.3595, 0.4587, 0.3719, 0.4227, 0.3875, 0.4157, 0.3875, 0.4157, 0.3719, 0.4227, 0.3814, 0.3783, 0.391, 0.4015, 0.4026, 0.417, 0.3875, 0.4157, 0.391, 0.4015, 0.405, 0.4018, 0.4428, 0.4281, 0.423, 0.423, 0.424, 0.4109, 0.4407, 0.394, 0.423, 0.423, 0.4142, 0.4205, 0.4157, 0.4063, 0.424, 0.4109, 0.4142, 0.4205, 0.4026, 0.417, 0.405, 0.4018, 0.4157, 0.4063, 0.3719, 0.4227, 0.3556, 0.4137, 0.3642, 0.3831, 0.3814, 0.3783, 0.3814, 0.3783, 0.3642, 0.3831, 0.3686, 0.3124, 0.3819, 0.3081, 0.4157, 0.4063, 0.405, 0.4018, 0.4033, 0.3062, 0.4146, 0.3146, 0.424, 0.4109, 0.4157, 0.4063, 0.4146, 0.3146, 0.428, 0.3176, 0.4407, 0.394, 0.424, 0.4109, 0.428, 0.3176, 0.4428, 0.3151, 0.405, 0.4018, 0.391, 0.4015, 0.3916, 0.3101, 0.4033, 0.3062, 0.391, 0.4015, 0.3814, 0.3783, 0.3819, 0.3081, 0.3916, 0.3101, 0.4587, 0.6014, 0.4526, 0.5988, 0.451, 0.593, 0.4626, 0.5913, 0.4526, 0.5988, 0.4474, 0.6031, 0.441, 0.5976, 0.451, 0.593, 0.4474, 0.6031, 0.4447, 0.6124, 0.4308, 0.602, 0.441, 0.5976, 0.4645, 0.6124, 0.4587, 0.6014, 0.4626, 0.5913, 0.4787, 0.5948, 0.4554, 0.6155, 0.4311, 0.6318, 0.4271, 0.6285, 0.4447, 0.6124, 0.4542, 0.6391, 0.4331, 0.6444, 0.4311, 0.6318, 0.4554, 0.6155, 0.621, 0.8481, 0.6197, 0.892, 0.6106, 0.8929, 0.6066, 0.8487, 0.4447, 0.6124, 0.4271, 0.6285, 0.4182, 0.6222, 0.4308, 0.602, 0.4645, 0.6124, 0.4834, 0.6276, 0.4803, 0.6311, 0.4554, 0.6155, 0.4787, 0.5948, 0.4948, 0.6178, 0.4834, 0.6276, 0.4645, 0.6124, 0.6066, 0.8487, 0.6039, 0.8935, 0.5949, 0.894, 0.5915, 0.8496, 0.4554, 0.6155, 0.4803, 0.6311, 0.477, 0.6437, 0.4542, 0.6391, 0.4311, 0.6318, 0.4155, 0.6418, 0.4128, 0.6393, 0.4271, 0.6285, 0.4331, 0.6444, 0.4164, 0.6492, 0.4155, 0.6418, 0.4311, 0.6318, 0.6197, 0.892, 0.6216, 0.9257, 0.6117, 0.9282, 0.6106, 0.8929, 0.4271, 0.6285, 0.4128, 0.6393, 0.4065, 0.6338, 0.4182, 0.6222, 0.4834, 0.6276, 0.4983, 0.6383, 0.4963, 0.6405, 0.4803, 0.6311, 0.4948, 0.6178, 0.5062, 0.6332, 0.4983, 0.6383, 0.4834, 0.6276, 0.6039, 0.8935, 0.6012, 0.9274, 0.5941, 0.9275, 0.5949, 0.894, 0.4803, 0.6311, 0.4963, 0.6405, 0.4946, 0.6492, 0.477, 0.6437, 0.4983, 0.6383, 0.5036, 0.6423, 0.5021, 0.644, 0.4963, 0.6405, 0.5036, 0.6423, 0.5097, 0.6477, 0.5021, 0.644, 0.5062, 0.6332, 0.5076, 0.6407, 0.5036, 0.6423, 0.4983, 0.6383, 0.5076, 0.6407, 0.5097, 0.6477, 0.5036, 0.6423, 0.6012, 0.9274, 0.5993, 0.9411, 0.5945, 0.9411, 0.5941, 0.9275, 0.5993, 0.9411, 0.5956, 0.9541, 0.5945, 0.9411, 0.4963, 0.6405, 0.5021, 0.644, 0.5022, 0.648, 0.4946, 0.6492, 0.5021, 0.644, 0.5097, 0.6477, 0.5022, 0.648, 0.4155, 0.6418, 0.4099, 0.6448, 0.4079, 0.6433, 0.4128, 0.6393, 0.4099, 0.6448, 0.4027, 0.6481, 0.4079, 0.6433, 0.4164, 0.6492, 0.4095, 0.6486, 0.4099, 0.6448, 0.4155, 0.6418, 0.4095, 0.6486, 0.4027, 0.6481, 0.4099, 0.6448, 0.6216, 0.9257, 0.6177, 0.9412, 0.613, 0.9416, 0.6117, 0.9282, 0.6177, 0.9412, 0.6156, 0.955, 0.613, 0.9416, 0.4128, 0.6393, 0.4079, 0.6433, 0.4055, 0.6417, 0.4065, 0.6338, 0.4079, 0.6433, 0.4027, 0.6481, 0.4055, 0.6417, 0.6066, 0.8487, 0.6085, 0.8217, 0.6221, 0.8289, 0.621, 0.8481, 0.6066, 0.8487, 0.5915, 0.8496, 0.5956, 0.8266, 0.6085, 0.8217, 0.4801, 0.8062, 0.4904, 0.7862, 0.4928, 0.8475, 0.4755, 0.829, 0.5103, 0.8395, 0.4928, 0.8475, 0.4904, 0.7862, 0.5085, 0.7904, 0.5103, 0.8395, 0.5085, 0.7904, 0.5188, 0.8091, 0.5234, 0.8208, 0.295, 0.9011, 0.295, 0.9249, 0.2844, 0.9204, 0.2393, 0.7828, 0.2469, 0.7991, 0.2393, 0.8027, 0.2943, 0.9666, 0.2944, 0.9819, 0.2864, 0.9819, 0.2541, 0.9011, 0.2624, 0.9201, 0.2499, 0.9201, 0.3585, 0.9666, 0.3628, 0.9824, 0.3523, 0.9824, 0.311, 0.9666, 0.3131, 0.9814, 0.3034, 0.9814, 0.2624, 0.9011, 0.2702, 0.9177, 0.2624, 0.922, 0.2906, 0.7828, 0.2926, 0.7971, 0.2836, 0.7971, 0.3015, 0.9666, 0.3034, 0.9809, 0.2944, 0.9809, 0.3152, 0.9815, 0.3131, 0.9666, 0.3228, 0.9666, 0.249, 0.7977, 0.2469, 0.7828, 0.2566, 0.7828, 0.3249, 0.9815, 0.3228, 0.9666, 0.3325, 0.9666, 0.2684, 0.7977, 0.2663, 0.7828, 0.276, 0.7828, 0.2587, 0.7977, 0.2566, 0.7828, 0.2663, 0.7828, 0.3464, 0.9829, 0.3424, 0.9666, 0.3523, 0.9666, 0.2836, 0.8005, 0.276, 0.7876, 0.2836, 0.7828, 0.3352, 0.9816, 0.3325, 0.9666, 0.3424, 0.9666, 0.2754, 0.9197, 0.2721, 0.9011, 0.2844, 0.9011])
me_cube.materials.append(mat_material)
me_cube.use_remesh_preserve_volume = False
me_cube.use_remesh_preserve_attributes = False
me_cube.use_mirror_vertex_groups = False
me_cube.update()

# ---- objects
ob_cube = bpy.data.objects.new('Cube', me_cube)

# ---- transforms, parenting, visibility, modifiers, constraints
ob_cube.location = (0.0, 0.0, 0.0)
ob_cube.lock_rotations_4d = False
ob_cube.empty_display_type = 'ARROWS'
ob_cube.lineart.crease_threshold = 0.0
_m = ob_cube.modifiers.new('Mirror', 'MIRROR')
_m.use_clip = True

# ---- collection membership
col_collection_1.objects.link(ob_cube)

# ---- scene / render settings (as saved in the file)
scene.frame_start = 1; scene.frame_end = 250; scene.frame_set(1)
scene.render.engine = 'BLENDER_EEVEE_NEXT'
scene.render.image_settings.color_mode = 'RGB'
scene.render.image_settings.compression = 90
scene.render.resolution_percentage = 50
scene.render.dither_intensity = 0.0
scene.render.bake_margin = 6
scene.render.bake_bias = 0.0
scene.cycles.use_denoising = False
scene.cycles.samples = 10
scene.cycles.sampling_pattern = 'TABULATED_SOBOL'
scene.cycles.light_sampling_threshold = 0.0
scene.cycles.use_adaptive_sampling = False
scene.cycles.use_light_tree = False
scene.cycles.blur_glossy = 0.0
scene.cycles.volume_bounces = 1
scene.cycles.pixel_filter_type = 'GAUSSIAN'
scene.cycles.sample_clamp_indirect = 0.0
scene.view_settings.view_transform = 'Standard'
bpy.context.view_layer.update()

# ---- added for rendering (the .blend has no active camera and no usable light): camera, sun
cam_auto = bpy.data.cameras.new('AutoCamera')
cam_auto.lens = 50.0
cam_auto.sensor_width = 36.0
cam_auto.clip_end = 1034.38
ob_auto_camera = bpy.data.objects.new('AutoCamera', cam_auto)
scene.collection.objects.link(ob_auto_camera)
ob_auto_camera.location = (58.9395, -71.1972, 46.828)
ob_auto_camera.rotation_euler = (1.09748, -7.21219e-08, 0.694738)
scene.camera = ob_auto_camera
light_auto_sun = bpy.data.lights.new('AutoSun', 'SUN')
light_auto_sun.energy = 3.0
light_auto_sun.angle = 0.0523599
ob_auto_sun = bpy.data.objects.new('AutoSun', light_auto_sun)
scene.collection.objects.link(ob_auto_sun)
ob_auto_sun.rotation_euler = (0.872665, 0.174533, 0.523599)
bpy.context.view_layer.update()
